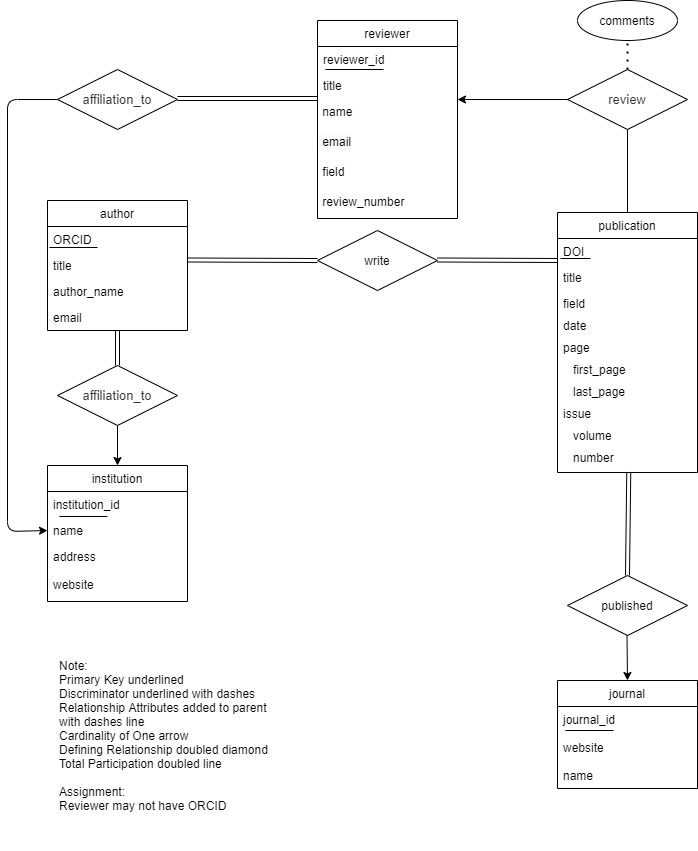

The diagram above was exported from draw.io. Its source (the exported page's mxGraphModel, read from the mxfile embedded in the PNG):
<mxGraphModel dx="640" dy="1247" grid="1" gridSize="10" guides="1" tooltips="1" connect="1" arrows="1" fold="1" page="1" pageScale="1" pageWidth="827" pageHeight="1169" math="0" shadow="0">
  <root>
    <mxCell id="0" />
    <mxCell id="1" parent="0" />
    <mxCell id="akfnQ0Ho5eYCtYOs3Qhn-3" value="publication" style="swimlane;fontStyle=0;childLayout=stackLayout;horizontal=1;startSize=26;fillColor=none;horizontalStack=0;resizeParent=1;resizeParentMax=0;resizeLast=0;collapsible=1;marginBottom=0;" parent="1" vertex="1">
      <mxGeometry x="630" y="472" width="140" height="260" as="geometry" />
    </mxCell>
    <mxCell id="akfnQ0Ho5eYCtYOs3Qhn-29" value="DOI" style="text;strokeColor=none;fillColor=none;align=left;verticalAlign=top;spacingLeft=4;spacingRight=4;overflow=hidden;rotatable=0;points=[[0,0.5],[1,0.5]];portConstraint=eastwest;" parent="akfnQ0Ho5eYCtYOs3Qhn-3" vertex="1">
      <mxGeometry y="26" width="140" height="26" as="geometry" />
    </mxCell>
    <mxCell id="bcEh7dKrEd0ptJnEVXm6-24" value="" style="endArrow=none;html=1;" edge="1" parent="akfnQ0Ho5eYCtYOs3Qhn-3">
      <mxGeometry width="50" height="50" relative="1" as="geometry">
        <mxPoint x="3" y="46" as="sourcePoint" />
        <mxPoint x="33" y="46" as="targetPoint" />
      </mxGeometry>
    </mxCell>
    <mxCell id="akfnQ0Ho5eYCtYOs3Qhn-4" value="title" style="text;strokeColor=none;fillColor=none;align=left;verticalAlign=top;spacingLeft=4;spacingRight=4;overflow=hidden;rotatable=0;points=[[0,0.5],[1,0.5]];portConstraint=eastwest;" parent="akfnQ0Ho5eYCtYOs3Qhn-3" vertex="1">
      <mxGeometry y="52" width="140" height="26" as="geometry" />
    </mxCell>
    <mxCell id="akfnQ0Ho5eYCtYOs3Qhn-5" value="field" style="text;strokeColor=none;fillColor=none;align=left;verticalAlign=top;spacingLeft=4;spacingRight=4;overflow=hidden;rotatable=0;points=[[0,0.5],[1,0.5]];portConstraint=eastwest;" parent="akfnQ0Ho5eYCtYOs3Qhn-3" vertex="1">
      <mxGeometry y="78" width="140" height="22" as="geometry" />
    </mxCell>
    <mxCell id="bcEh7dKrEd0ptJnEVXm6-2" value="date" style="text;strokeColor=none;fillColor=none;align=left;verticalAlign=top;spacingLeft=4;spacingRight=4;overflow=hidden;rotatable=0;points=[[0,0.5],[1,0.5]];portConstraint=eastwest;" vertex="1" parent="akfnQ0Ho5eYCtYOs3Qhn-3">
      <mxGeometry y="100" width="140" height="22" as="geometry" />
    </mxCell>
    <mxCell id="bcEh7dKrEd0ptJnEVXm6-4" value="page" style="text;strokeColor=none;fillColor=none;align=left;verticalAlign=top;spacingLeft=4;spacingRight=4;overflow=hidden;rotatable=0;points=[[0,0.5],[1,0.5]];portConstraint=eastwest;" vertex="1" parent="akfnQ0Ho5eYCtYOs3Qhn-3">
      <mxGeometry y="122" width="140" height="22" as="geometry" />
    </mxCell>
    <mxCell id="bcEh7dKrEd0ptJnEVXm6-3" value="   first_page" style="text;strokeColor=none;fillColor=none;align=left;verticalAlign=top;spacingLeft=4;spacingRight=4;overflow=hidden;rotatable=0;points=[[0,0.5],[1,0.5]];portConstraint=eastwest;" vertex="1" parent="akfnQ0Ho5eYCtYOs3Qhn-3">
      <mxGeometry y="144" width="140" height="22" as="geometry" />
    </mxCell>
    <mxCell id="bcEh7dKrEd0ptJnEVXm6-11" value="   last_page" style="text;strokeColor=none;fillColor=none;align=left;verticalAlign=top;spacingLeft=4;spacingRight=4;overflow=hidden;rotatable=0;points=[[0,0.5],[1,0.5]];portConstraint=eastwest;" vertex="1" parent="akfnQ0Ho5eYCtYOs3Qhn-3">
      <mxGeometry y="166" width="140" height="22" as="geometry" />
    </mxCell>
    <mxCell id="bcEh7dKrEd0ptJnEVXm6-29" value="issue" style="text;strokeColor=none;fillColor=none;align=left;verticalAlign=top;spacingLeft=4;spacingRight=4;overflow=hidden;rotatable=0;points=[[0,0.5],[1,0.5]];portConstraint=eastwest;" vertex="1" parent="akfnQ0Ho5eYCtYOs3Qhn-3">
      <mxGeometry y="188" width="140" height="22" as="geometry" />
    </mxCell>
    <mxCell id="bcEh7dKrEd0ptJnEVXm6-31" value="   volume" style="text;strokeColor=none;fillColor=none;align=left;verticalAlign=top;spacingLeft=4;spacingRight=4;overflow=hidden;rotatable=0;points=[[0,0.5],[1,0.5]];portConstraint=eastwest;" vertex="1" parent="akfnQ0Ho5eYCtYOs3Qhn-3">
      <mxGeometry y="210" width="140" height="22" as="geometry" />
    </mxCell>
    <mxCell id="bcEh7dKrEd0ptJnEVXm6-30" value="   number" style="text;strokeColor=none;fillColor=none;align=left;verticalAlign=top;spacingLeft=4;spacingRight=4;overflow=hidden;rotatable=0;points=[[0,0.5],[1,0.5]];portConstraint=eastwest;" vertex="1" parent="akfnQ0Ho5eYCtYOs3Qhn-3">
      <mxGeometry y="232" width="140" height="28" as="geometry" />
    </mxCell>
    <mxCell id="akfnQ0Ho5eYCtYOs3Qhn-7" value="author" style="swimlane;fontStyle=0;childLayout=stackLayout;horizontal=1;startSize=26;fillColor=none;horizontalStack=0;resizeParent=1;resizeParentMax=0;resizeLast=0;collapsible=1;marginBottom=0;" parent="1" vertex="1">
      <mxGeometry x="120" y="460" width="140" height="130" as="geometry" />
    </mxCell>
    <mxCell id="akfnQ0Ho5eYCtYOs3Qhn-8" value="ORCID" style="text;strokeColor=none;fillColor=none;align=left;verticalAlign=top;spacingLeft=4;spacingRight=4;overflow=hidden;rotatable=0;points=[[0,0.5],[1,0.5]];portConstraint=eastwest;" parent="akfnQ0Ho5eYCtYOs3Qhn-7" vertex="1">
      <mxGeometry y="26" width="140" height="26" as="geometry" />
    </mxCell>
    <mxCell id="bcEh7dKrEd0ptJnEVXm6-23" value="" style="endArrow=none;html=1;" edge="1" parent="akfnQ0Ho5eYCtYOs3Qhn-7">
      <mxGeometry width="50" height="50" relative="1" as="geometry">
        <mxPoint x="2" y="47" as="sourcePoint" />
        <mxPoint x="50" y="47" as="targetPoint" />
      </mxGeometry>
    </mxCell>
    <mxCell id="akfnQ0Ho5eYCtYOs3Qhn-9" value="title" style="text;strokeColor=none;fillColor=none;align=left;verticalAlign=top;spacingLeft=4;spacingRight=4;overflow=hidden;rotatable=0;points=[[0,0.5],[1,0.5]];portConstraint=eastwest;" parent="akfnQ0Ho5eYCtYOs3Qhn-7" vertex="1">
      <mxGeometry y="52" width="140" height="26" as="geometry" />
    </mxCell>
    <mxCell id="akfnQ0Ho5eYCtYOs3Qhn-10" value="author_name" style="text;strokeColor=none;fillColor=none;align=left;verticalAlign=top;spacingLeft=4;spacingRight=4;overflow=hidden;rotatable=0;points=[[0,0.5],[1,0.5]];portConstraint=eastwest;" parent="akfnQ0Ho5eYCtYOs3Qhn-7" vertex="1">
      <mxGeometry y="78" width="140" height="26" as="geometry" />
    </mxCell>
    <mxCell id="akfnQ0Ho5eYCtYOs3Qhn-6" value="email" style="text;strokeColor=none;fillColor=none;align=left;verticalAlign=top;spacingLeft=4;spacingRight=4;overflow=hidden;rotatable=0;points=[[0,0.5],[1,0.5]];portConstraint=eastwest;" parent="akfnQ0Ho5eYCtYOs3Qhn-7" vertex="1">
      <mxGeometry y="104" width="140" height="26" as="geometry" />
    </mxCell>
    <mxCell id="akfnQ0Ho5eYCtYOs3Qhn-11" value="write" style="shape=rhombus;perimeter=rhombusPerimeter;whiteSpace=wrap;html=1;align=center;" parent="1" vertex="1">
      <mxGeometry x="390" y="490" width="120" height="60" as="geometry" />
    </mxCell>
    <mxCell id="akfnQ0Ho5eYCtYOs3Qhn-15" value="" style="shape=link;html=1;rounded=0;" parent="1" edge="1">
      <mxGeometry relative="1" as="geometry">
        <mxPoint x="260" y="519.5" as="sourcePoint" />
        <mxPoint x="390" y="520" as="targetPoint" />
      </mxGeometry>
    </mxCell>
    <mxCell id="akfnQ0Ho5eYCtYOs3Qhn-19" value="journal" style="swimlane;fontStyle=0;childLayout=stackLayout;horizontal=1;startSize=26;fillColor=none;horizontalStack=0;resizeParent=1;resizeParentMax=0;resizeLast=0;collapsible=1;marginBottom=0;" parent="1" vertex="1">
      <mxGeometry x="630" y="940" width="140" height="108" as="geometry" />
    </mxCell>
    <mxCell id="bcEh7dKrEd0ptJnEVXm6-32" value="journal_id" style="text;strokeColor=none;fillColor=none;align=left;verticalAlign=top;spacingLeft=4;spacingRight=4;overflow=hidden;rotatable=0;points=[[0,0.5],[1,0.5]];portConstraint=eastwest;" vertex="1" parent="akfnQ0Ho5eYCtYOs3Qhn-19">
      <mxGeometry y="26" width="140" height="28" as="geometry" />
    </mxCell>
    <mxCell id="bcEh7dKrEd0ptJnEVXm6-33" value="" style="endArrow=none;html=1;" edge="1" parent="akfnQ0Ho5eYCtYOs3Qhn-19">
      <mxGeometry width="50" height="50" relative="1" as="geometry">
        <mxPoint x="8" y="50" as="sourcePoint" />
        <mxPoint x="56" y="50" as="targetPoint" />
      </mxGeometry>
    </mxCell>
    <mxCell id="akfnQ0Ho5eYCtYOs3Qhn-22" value="website" style="text;strokeColor=none;fillColor=none;align=left;verticalAlign=top;spacingLeft=4;spacingRight=4;overflow=hidden;rotatable=0;points=[[0,0.5],[1,0.5]];portConstraint=eastwest;" parent="akfnQ0Ho5eYCtYOs3Qhn-19" vertex="1">
      <mxGeometry y="54" width="140" height="28" as="geometry" />
    </mxCell>
    <mxCell id="akfnQ0Ho5eYCtYOs3Qhn-20" value="name" style="text;strokeColor=none;fillColor=none;align=left;verticalAlign=top;spacingLeft=4;spacingRight=4;overflow=hidden;rotatable=0;points=[[0,0.5],[1,0.5]];portConstraint=eastwest;" parent="akfnQ0Ho5eYCtYOs3Qhn-19" vertex="1">
      <mxGeometry y="82" width="140" height="26" as="geometry" />
    </mxCell>
    <mxCell id="akfnQ0Ho5eYCtYOs3Qhn-23" value="institution" style="swimlane;fontStyle=0;childLayout=stackLayout;horizontal=1;startSize=26;fillColor=none;horizontalStack=0;resizeParent=1;resizeParentMax=0;resizeLast=0;collapsible=1;marginBottom=0;" parent="1" vertex="1">
      <mxGeometry x="120" y="725" width="140" height="136" as="geometry" />
    </mxCell>
    <mxCell id="bcEh7dKrEd0ptJnEVXm6-39" value="institution_id" style="text;strokeColor=none;fillColor=none;align=left;verticalAlign=top;spacingLeft=4;spacingRight=4;overflow=hidden;rotatable=0;points=[[0,0.5],[1,0.5]];portConstraint=eastwest;" vertex="1" parent="akfnQ0Ho5eYCtYOs3Qhn-23">
      <mxGeometry y="26" width="140" height="26" as="geometry" />
    </mxCell>
    <mxCell id="bcEh7dKrEd0ptJnEVXm6-42" value="" style="endArrow=none;html=1;" edge="1" parent="akfnQ0Ho5eYCtYOs3Qhn-23">
      <mxGeometry width="50" height="50" relative="1" as="geometry">
        <mxPoint x="12" y="51" as="sourcePoint" />
        <mxPoint x="60" y="51" as="targetPoint" />
      </mxGeometry>
    </mxCell>
    <mxCell id="akfnQ0Ho5eYCtYOs3Qhn-24" value="name" style="text;strokeColor=none;fillColor=none;align=left;verticalAlign=top;spacingLeft=4;spacingRight=4;overflow=hidden;rotatable=0;points=[[0,0.5],[1,0.5]];portConstraint=eastwest;" parent="akfnQ0Ho5eYCtYOs3Qhn-23" vertex="1">
      <mxGeometry y="52" width="140" height="26" as="geometry" />
    </mxCell>
    <mxCell id="akfnQ0Ho5eYCtYOs3Qhn-25" value="address" style="text;strokeColor=none;fillColor=none;align=left;verticalAlign=top;spacingLeft=4;spacingRight=4;overflow=hidden;rotatable=0;points=[[0,0.5],[1,0.5]];portConstraint=eastwest;" parent="akfnQ0Ho5eYCtYOs3Qhn-23" vertex="1">
      <mxGeometry y="78" width="140" height="28" as="geometry" />
    </mxCell>
    <mxCell id="akfnQ0Ho5eYCtYOs3Qhn-40" value="website" style="text;strokeColor=none;fillColor=none;align=left;verticalAlign=top;spacingLeft=4;spacingRight=4;overflow=hidden;rotatable=0;points=[[0,0.5],[1,0.5]];portConstraint=eastwest;" parent="akfnQ0Ho5eYCtYOs3Qhn-23" vertex="1">
      <mxGeometry y="106" width="140" height="30" as="geometry" />
    </mxCell>
    <mxCell id="akfnQ0Ho5eYCtYOs3Qhn-26" value="reviewer" style="swimlane;fontStyle=0;childLayout=stackLayout;horizontal=1;startSize=26;fillColor=none;horizontalStack=0;resizeParent=1;resizeParentMax=0;resizeLast=0;collapsible=1;marginBottom=0;" parent="1" vertex="1">
      <mxGeometry x="390" y="280" width="140" height="198" as="geometry" />
    </mxCell>
    <mxCell id="bcEh7dKrEd0ptJnEVXm6-8" value="reviewer_id" style="text;strokeColor=none;fillColor=none;align=left;verticalAlign=top;spacingLeft=4;spacingRight=4;overflow=hidden;rotatable=0;points=[[0,0.5],[1,0.5]];portConstraint=eastwest;" vertex="1" parent="akfnQ0Ho5eYCtYOs3Qhn-26">
      <mxGeometry y="26" width="140" height="26" as="geometry" />
    </mxCell>
    <mxCell id="bcEh7dKrEd0ptJnEVXm6-22" value="" style="endArrow=none;html=1;" edge="1" parent="akfnQ0Ho5eYCtYOs3Qhn-26">
      <mxGeometry width="50" height="50" relative="1" as="geometry">
        <mxPoint x="8" y="49" as="sourcePoint" />
        <mxPoint x="66" y="49" as="targetPoint" />
      </mxGeometry>
    </mxCell>
    <mxCell id="akfnQ0Ho5eYCtYOs3Qhn-27" value="title" style="text;strokeColor=none;fillColor=none;align=left;verticalAlign=top;spacingLeft=4;spacingRight=4;overflow=hidden;rotatable=0;points=[[0,0.5],[1,0.5]];portConstraint=eastwest;" parent="akfnQ0Ho5eYCtYOs3Qhn-26" vertex="1">
      <mxGeometry y="52" width="140" height="26" as="geometry" />
    </mxCell>
    <mxCell id="akfnQ0Ho5eYCtYOs3Qhn-47" value="&lt;font face=&quot;helvetica&quot;&gt;&amp;nbsp;name&lt;/font&gt;" style="text;whiteSpace=wrap;html=1;" parent="akfnQ0Ho5eYCtYOs3Qhn-26" vertex="1">
      <mxGeometry y="78" width="140" height="30" as="geometry" />
    </mxCell>
    <mxCell id="akfnQ0Ho5eYCtYOs3Qhn-48" value="&lt;span style=&quot;color: rgb(0 , 0 , 0) ; font-family: &amp;#34;helvetica&amp;#34; ; font-size: 12px ; font-style: normal ; font-weight: 400 ; letter-spacing: normal ; text-align: left ; text-indent: 0px ; text-transform: none ; word-spacing: 0px ; background-color: rgb(248 , 249 , 250) ; display: inline ; float: none&quot;&gt;&amp;nbsp;email&lt;/span&gt;" style="text;whiteSpace=wrap;html=1;" parent="akfnQ0Ho5eYCtYOs3Qhn-26" vertex="1">
      <mxGeometry y="108" width="140" height="30" as="geometry" />
    </mxCell>
    <mxCell id="akfnQ0Ho5eYCtYOs3Qhn-55" value="&lt;font face=&quot;helvetica&quot;&gt;&amp;nbsp;field&lt;/font&gt;" style="text;whiteSpace=wrap;html=1;" parent="akfnQ0Ho5eYCtYOs3Qhn-26" vertex="1">
      <mxGeometry y="138" width="140" height="30" as="geometry" />
    </mxCell>
    <mxCell id="bcEh7dKrEd0ptJnEVXm6-9" value="&lt;font face=&quot;helvetica&quot;&gt;&amp;nbsp;review_number&lt;/font&gt;" style="text;whiteSpace=wrap;html=1;" vertex="1" parent="akfnQ0Ho5eYCtYOs3Qhn-26">
      <mxGeometry y="168" width="140" height="30" as="geometry" />
    </mxCell>
    <mxCell id="akfnQ0Ho5eYCtYOs3Qhn-31" value="published" style="shape=rhombus;perimeter=rhombusPerimeter;whiteSpace=wrap;html=1;align=center;" parent="1" vertex="1">
      <mxGeometry x="640" y="835" width="120" height="60" as="geometry" />
    </mxCell>
    <mxCell id="akfnQ0Ho5eYCtYOs3Qhn-36" value="comments" style="ellipse;whiteSpace=wrap;html=1;align=center;" parent="1" vertex="1">
      <mxGeometry x="650" y="260" width="100" height="40" as="geometry" />
    </mxCell>
    <mxCell id="akfnQ0Ho5eYCtYOs3Qhn-42" value="&lt;span style=&quot;color: rgb(51 , 51 , 51) ; font-family: &amp;#34;arial&amp;#34; , sans-serif ; font-size: 13px ; background-color: rgb(255 , 255 , 255)&quot;&gt;affiliation_to&lt;/span&gt;" style="shape=rhombus;perimeter=rhombusPerimeter;whiteSpace=wrap;html=1;align=center;" parent="1" vertex="1">
      <mxGeometry x="130" y="625" width="120" height="60" as="geometry" />
    </mxCell>
    <mxCell id="akfnQ0Ho5eYCtYOs3Qhn-44" value="" style="shape=link;html=1;rounded=0;" parent="1" edge="1">
      <mxGeometry relative="1" as="geometry">
        <mxPoint x="510" y="519.5" as="sourcePoint" />
        <mxPoint x="630" y="520" as="targetPoint" />
      </mxGeometry>
    </mxCell>
    <mxCell id="akfnQ0Ho5eYCtYOs3Qhn-46" value="" style="endArrow=classic;html=1;exitX=0.5;exitY=1;exitDx=0;exitDy=0;entryX=0.5;entryY=0;entryDx=0;entryDy=0;" parent="1" source="akfnQ0Ho5eYCtYOs3Qhn-42" target="akfnQ0Ho5eYCtYOs3Qhn-23" edge="1">
      <mxGeometry width="50" height="50" relative="1" as="geometry">
        <mxPoint x="330" y="710" as="sourcePoint" />
        <mxPoint x="380" y="660" as="targetPoint" />
      </mxGeometry>
    </mxCell>
    <mxCell id="akfnQ0Ho5eYCtYOs3Qhn-50" value="&lt;span style=&quot;color: rgb(51 , 51 , 51) ; font-family: &amp;#34;arial&amp;#34; , sans-serif ; font-size: 13px ; background-color: rgb(255 , 255 , 255)&quot;&gt;affiliation_to&lt;/span&gt;" style="shape=rhombus;perimeter=rhombusPerimeter;whiteSpace=wrap;html=1;align=center;" parent="1" vertex="1">
      <mxGeometry x="130" y="329" width="120" height="60" as="geometry" />
    </mxCell>
    <mxCell id="akfnQ0Ho5eYCtYOs3Qhn-53" value="" style="endArrow=classic;html=1;exitX=0;exitY=0.5;exitDx=0;exitDy=0;entryX=0;entryY=0.5;entryDx=0;entryDy=0;" parent="1" source="akfnQ0Ho5eYCtYOs3Qhn-50" target="akfnQ0Ho5eYCtYOs3Qhn-24" edge="1">
      <mxGeometry width="50" height="50" relative="1" as="geometry">
        <mxPoint x="80" y="360" as="sourcePoint" />
        <mxPoint x="80" y="800" as="targetPoint" />
        <Array as="points">
          <mxPoint x="80" y="359" />
          <mxPoint x="80" y="791" />
        </Array>
      </mxGeometry>
    </mxCell>
    <mxCell id="akfnQ0Ho5eYCtYOs3Qhn-56" value="&lt;span style=&quot;color: rgb(51 , 51 , 51) ; font-family: &amp;#34;arial&amp;#34; , sans-serif ; font-size: 13px ; background-color: rgb(255 , 255 , 255)&quot;&gt;review&lt;/span&gt;" style="shape=rhombus;perimeter=rhombusPerimeter;whiteSpace=wrap;html=1;align=center;" parent="1" vertex="1">
      <mxGeometry x="640" y="329" width="120" height="60" as="geometry" />
    </mxCell>
    <mxCell id="akfnQ0Ho5eYCtYOs3Qhn-57" value="" style="endArrow=classic;html=1;" parent="1" edge="1">
      <mxGeometry width="50" height="50" relative="1" as="geometry">
        <mxPoint x="641" y="359" as="sourcePoint" />
        <mxPoint x="530" y="359" as="targetPoint" />
      </mxGeometry>
    </mxCell>
    <mxCell id="bcEh7dKrEd0ptJnEVXm6-10" value="&lt;span style=&quot;color: rgba(0 , 0 , 0 , 0) ; font-family: monospace ; font-size: 0px ; background-color: rgb(248 , 249 , 250)&quot;&gt;%3CmxGraphModel%3E%3Croot%3E%3CmxCell%20id%3D%220%22%2F%3E%3CmxCell%20id%3D%221%22%20parent%3D%220%22%2F%3E%3CmxCell%20id%3D%222%22%20value%3D%22%22%20style%3D%22endArrow%3Dnone%3Bhtml%3D1%3Brounded%3D0%3BexitX%3D1%3BexitY%3D0.5%3BexitDx%3D0%3BexitDy%3D0%3BentryX%3D0%3BentryY%3D0%3BentryDx%3D0%3BentryDy%3D0%3B%22%20edge%3D%221%22%20parent%3D%221%22%3E%3CmxGeometry%20relative%3D%221%22%20as%3D%22geometry%22%3E%3CmxPoint%20x%3D%22250%22%20y%3D%22359%22%20as%3D%22sourcePoint%22%2F%3E%3CmxPoint%20x%3D%22390%22%20y%3D%22358%22%20as%3D%22targetPoint%22%2F%3E%3C%2FmxGeometry%3E%3C%2FmxCell%3E%3C%2Froot%3E%3C%2FmxGraphModel%3E&lt;/span&gt;" style="endArrow=none;html=1;rounded=0;exitX=0.5;exitY=0;exitDx=0;exitDy=0;entryX=0;entryY=0;entryDx=0;entryDy=0;" edge="1" parent="1" source="akfnQ0Ho5eYCtYOs3Qhn-3">
      <mxGeometry relative="1" as="geometry">
        <mxPoint x="560" y="390" as="sourcePoint" />
        <mxPoint x="700" y="389" as="targetPoint" />
      </mxGeometry>
    </mxCell>
    <mxCell id="bcEh7dKrEd0ptJnEVXm6-26" value="Note:&lt;br&gt;Primary Key underlined&lt;br&gt;Discriminator underlined with dashes&lt;br&gt;Relationship Attributes added to parent with dashes line&lt;br&gt;Cardinality of One arrow&lt;br&gt;Defining Relationship doubled diamond&lt;br&gt;Total Participation doubled line&lt;br&gt;&lt;br&gt;Assignment:&lt;br&gt;Reviewer may not have ORCID&lt;br&gt;" style="text;html=1;strokeColor=none;fillColor=none;align=left;verticalAlign=middle;whiteSpace=wrap;rounded=0;" vertex="1" parent="1">
      <mxGeometry x="130" y="880" width="230" height="230" as="geometry" />
    </mxCell>
    <mxCell id="bcEh7dKrEd0ptJnEVXm6-27" value="" style="endArrow=none;dashed=1;html=1;dashPattern=1 3;strokeWidth=2;" edge="1" parent="1" source="akfnQ0Ho5eYCtYOs3Qhn-56">
      <mxGeometry width="50" height="50" relative="1" as="geometry">
        <mxPoint x="700" y="308.28932188134524" as="sourcePoint" />
        <mxPoint x="700" y="300" as="targetPoint" />
      </mxGeometry>
    </mxCell>
    <mxCell id="bcEh7dKrEd0ptJnEVXm6-34" value="" style="endArrow=classic;html=1;exitX=0.5;exitY=1;exitDx=0;exitDy=0;entryX=0.5;entryY=0;entryDx=0;entryDy=0;" edge="1" parent="1" target="akfnQ0Ho5eYCtYOs3Qhn-19">
      <mxGeometry width="50" height="50" relative="1" as="geometry">
        <mxPoint x="699.5" y="895" as="sourcePoint" />
        <mxPoint x="699.5" y="935" as="targetPoint" />
      </mxGeometry>
    </mxCell>
    <mxCell id="bcEh7dKrEd0ptJnEVXm6-35" value="" style="shape=link;html=1;rounded=0;entryX=0.509;entryY=0.981;entryDx=0;entryDy=0;entryPerimeter=0;exitX=0.5;exitY=0;exitDx=0;exitDy=0;" edge="1" parent="1" source="akfnQ0Ho5eYCtYOs3Qhn-31" target="bcEh7dKrEd0ptJnEVXm6-30">
      <mxGeometry relative="1" as="geometry">
        <mxPoint x="590" y="770" as="sourcePoint" />
        <mxPoint x="710" y="770.5" as="targetPoint" />
      </mxGeometry>
    </mxCell>
    <mxCell id="bcEh7dKrEd0ptJnEVXm6-36" value="" style="shape=link;html=1;rounded=0;entryX=0;entryY=0;entryDx=0;entryDy=0;" edge="1" parent="1" target="akfnQ0Ho5eYCtYOs3Qhn-47">
      <mxGeometry relative="1" as="geometry">
        <mxPoint x="250" y="358" as="sourcePoint" />
        <mxPoint x="380" y="359" as="targetPoint" />
      </mxGeometry>
    </mxCell>
    <mxCell id="bcEh7dKrEd0ptJnEVXm6-40" value="" style="shape=link;html=1;rounded=0;entryX=0.5;entryY=0;entryDx=0;entryDy=0;" edge="1" parent="1" target="akfnQ0Ho5eYCtYOs3Qhn-42">
      <mxGeometry relative="1" as="geometry">
        <mxPoint x="190" y="590" as="sourcePoint" />
        <mxPoint x="370" y="610.5" as="targetPoint" />
      </mxGeometry>
    </mxCell>
  </root>
</mxGraphModel>